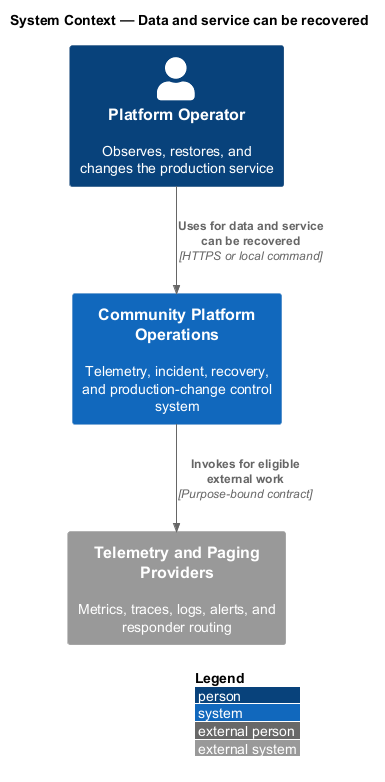

The diagram above was rendered by PlantUML. Its source (embedded in the PNG):
@startuml
!include <C4/C4_Context>
LAYOUT_WITH_LEGEND()
title System Context — Data and service can be recovered

Person(actor, "Platform Operator", "Observes, restores, and changes the production service")
System(system, "Community Platform Operations", "Telemetry, incident, recovery, and production-change control system")
System_Ext(external, "Telemetry and Paging Providers", "Metrics, traces, logs, alerts, and responder routing")

Rel(actor, system, "Uses for data and service can be recovered", "HTTPS or local command")
Rel(system, external, "Invokes for eligible external work", "Purpose-bound contract")
@enduml